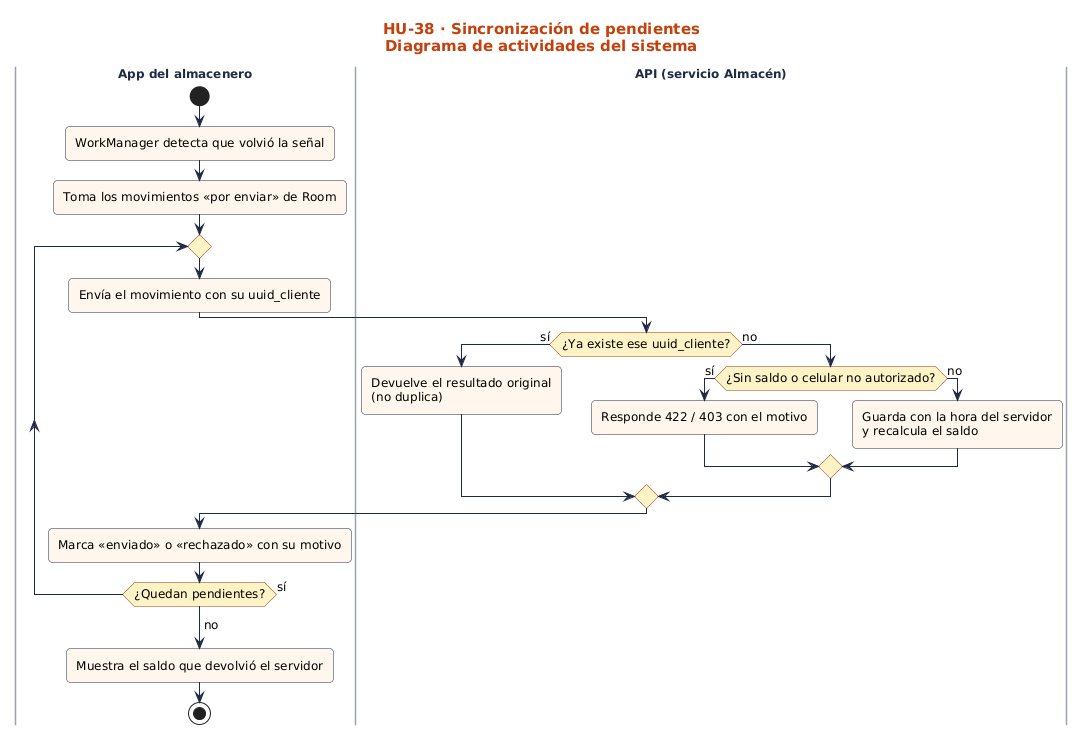

The diagram above was rendered by PlantUML. Its source (embedded in the PNG):
@startuml
!include ../../estilo.iuml
title HU-38 · Sincronización de pendientes\nDiagrama de actividades del sistema
|App del almacenero|
start
:WorkManager detecta que volvió la señal;
:Toma los movimientos «por enviar» de Room;
repeat
  :Envía el movimiento con su uuid_cliente;
  |API (servicio Almacén)|
  if (¿Ya existe ese uuid_cliente?) then (sí)
    :Devuelve el resultado original\n(no duplica);
  else (no)
    if (¿Sin saldo o celular no autorizado?) then (sí)
      :Responde 422 / 403 con el motivo;
    else (no)
      :Guarda con la hora del servidor\ny recalcula el saldo;
    endif
  endif
  |App del almacenero|
  :Marca «enviado» o «rechazado» con su motivo;
repeat while (¿Quedan pendientes?) is (sí)
-> no;
:Muestra el saldo que devolvió el servidor;
stop
@enduml